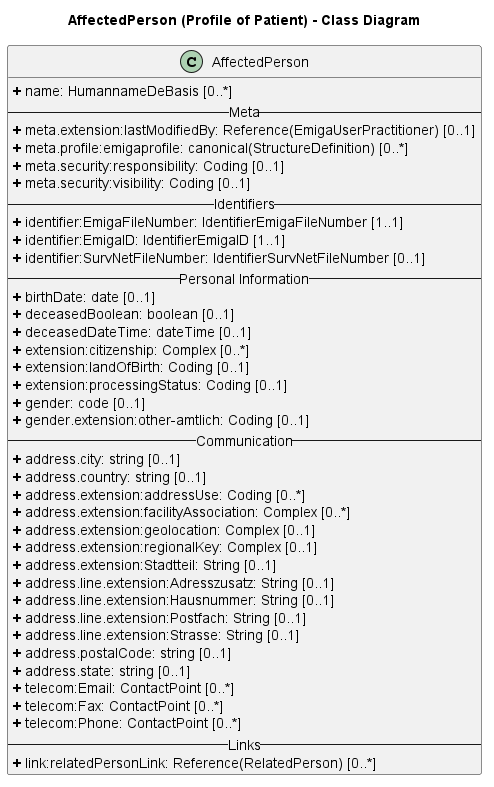

The diagram above was rendered by PlantUML. Its source (embedded in the PNG):
@startuml
skinparam linetype ortho

title AffectedPerson (Profile of Patient) - Class Diagram

' Main Class
class AffectedPerson{
<b>+</b> name: HumannameDeBasis [0..*]
-- Meta --
<b>+</b> meta.extension:lastModifiedBy: Reference(EmigaUserPractitioner) [0..1]
<b>+</b> meta.profile:emigaprofile: canonical(StructureDefinition) [0..*]
<b>+</b> meta.security:responsibility: Coding [0..1]
<b>+</b> meta.security:visibility: Coding [0..1]
-- Identifiers --
<b>+</b> identifier:EmigaFileNumber: IdentifierEmigaFileNumber [1..1]
<b>+</b> identifier:EmigaID: IdentifierEmigaID [1..1]
<b>+</b> identifier:SurvNetFileNumber: IdentifierSurvNetFileNumber [0..1]
-- Personal Information --
<b>+</b> birthDate: date [0..1]
<b>+</b> deceasedBoolean: boolean [0..1]
<b>+</b> deceasedDateTime: dateTime [0..1]
<b>+</b> extension:citizenship: Complex [0..*]
<b>+</b> extension:landOfBirth: Coding [0..1]
<b>+</b> extension:processingStatus: Coding [0..1]
<b>+</b> gender: code [0..1]
<b>+</b> gender.extension:other-amtlich: Coding [0..1]
-- Communication --
<b>+</b> address.city: string [0..1]
<b>+</b> address.country: string [0..1]
<b>+</b> address.extension:addressUse: Coding [0..*]
<b>+</b> address.extension:facilityAssociation: Complex [0..*]
<b>+</b> address.extension:geolocation: Complex [0..1]
<b>+</b> address.extension:regionalKey: Complex [0..1]
<b>+</b> address.extension:Stadtteil: String [0..1]
<b>+</b> address.line.extension:Adresszusatz: String [0..1]
<b>+</b> address.line.extension:Hausnummer: String [0..1]
<b>+</b> address.line.extension:Postfach: String [0..1]
<b>+</b> address.line.extension:Strasse: String [0..1]
<b>+</b> address.postalCode: string [0..1]
<b>+</b> address.state: string [0..1]
<b>+</b> telecom:Email: ContactPoint [0..*]
<b>+</b> telecom:Fax: ContactPoint [0..*]
<b>+</b> telecom:Phone: ContactPoint [0..*]
-- Links --
<b>+</b> link:relatedPersonLink: Reference(RelatedPerson) [0..*]
}


@enduml